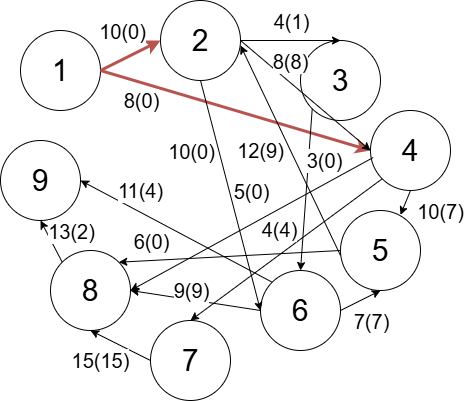

The diagram above was exported from draw.io. Its source (the exported page's mxGraphModel, read from the mxfile embedded in the PNG):
<mxGraphModel dx="794" dy="420" grid="1" gridSize="10" guides="1" tooltips="1" connect="1" arrows="1" fold="1" page="1" pageScale="1" pageWidth="827" pageHeight="1169" math="0" shadow="0">
  <root>
    <mxCell id="56wi5XTe8ExiMqeUkt0O-0" />
    <mxCell id="56wi5XTe8ExiMqeUkt0O-1" parent="56wi5XTe8ExiMqeUkt0O-0" />
    <mxCell id="56wi5XTe8ExiMqeUkt0O-2" value="1" style="ellipse;whiteSpace=wrap;html=1;aspect=fixed;fontSize=30;" vertex="1" parent="56wi5XTe8ExiMqeUkt0O-1">
      <mxGeometry x="110" y="30" width="80" height="80" as="geometry" />
    </mxCell>
    <mxCell id="56wi5XTe8ExiMqeUkt0O-3" value="2" style="ellipse;whiteSpace=wrap;html=1;aspect=fixed;fontSize=30;" vertex="1" parent="56wi5XTe8ExiMqeUkt0O-1">
      <mxGeometry x="250" width="80" height="80" as="geometry" />
    </mxCell>
    <mxCell id="56wi5XTe8ExiMqeUkt0O-4" value="3" style="ellipse;whiteSpace=wrap;html=1;aspect=fixed;fontSize=30;" vertex="1" parent="56wi5XTe8ExiMqeUkt0O-1">
      <mxGeometry x="390" y="40" width="80" height="80" as="geometry" />
    </mxCell>
    <mxCell id="56wi5XTe8ExiMqeUkt0O-5" value="4" style="ellipse;whiteSpace=wrap;html=1;aspect=fixed;fontSize=30;" vertex="1" parent="56wi5XTe8ExiMqeUkt0O-1">
      <mxGeometry x="460" y="110" width="80" height="80" as="geometry" />
    </mxCell>
    <mxCell id="56wi5XTe8ExiMqeUkt0O-6" value="5" style="ellipse;whiteSpace=wrap;html=1;aspect=fixed;fontSize=30;" vertex="1" parent="56wi5XTe8ExiMqeUkt0O-1">
      <mxGeometry x="430" y="210" width="80" height="80" as="geometry" />
    </mxCell>
    <mxCell id="56wi5XTe8ExiMqeUkt0O-7" value="6" style="ellipse;whiteSpace=wrap;html=1;aspect=fixed;fontSize=30;" vertex="1" parent="56wi5XTe8ExiMqeUkt0O-1">
      <mxGeometry x="350" y="270" width="80" height="80" as="geometry" />
    </mxCell>
    <mxCell id="56wi5XTe8ExiMqeUkt0O-8" value="7" style="ellipse;whiteSpace=wrap;html=1;aspect=fixed;fontSize=30;" vertex="1" parent="56wi5XTe8ExiMqeUkt0O-1">
      <mxGeometry x="240" y="320" width="80" height="80" as="geometry" />
    </mxCell>
    <mxCell id="56wi5XTe8ExiMqeUkt0O-9" value="8" style="ellipse;whiteSpace=wrap;html=1;aspect=fixed;fontSize=30;" vertex="1" parent="56wi5XTe8ExiMqeUkt0O-1">
      <mxGeometry x="140" y="250" width="80" height="80" as="geometry" />
    </mxCell>
    <mxCell id="56wi5XTe8ExiMqeUkt0O-10" value="9" style="ellipse;whiteSpace=wrap;html=1;aspect=fixed;fontSize=30;" vertex="1" parent="56wi5XTe8ExiMqeUkt0O-1">
      <mxGeometry x="90" y="140" width="80" height="80" as="geometry" />
    </mxCell>
    <mxCell id="56wi5XTe8ExiMqeUkt0O-11" value="" style="endArrow=classic;html=1;rounded=0;exitX=1;exitY=0.5;exitDx=0;exitDy=0;entryX=0;entryY=0.5;entryDx=0;entryDy=0;fontSize=30;fillColor=#f8cecc;strokeColor=#b85450;strokeWidth=3;" edge="1" parent="56wi5XTe8ExiMqeUkt0O-1" source="56wi5XTe8ExiMqeUkt0O-2" target="56wi5XTe8ExiMqeUkt0O-3">
      <mxGeometry width="50" height="50" relative="1" as="geometry">
        <mxPoint x="270" y="240" as="sourcePoint" />
        <mxPoint x="320" y="190" as="targetPoint" />
        <Array as="points" />
      </mxGeometry>
    </mxCell>
    <mxCell id="56wi5XTe8ExiMqeUkt0O-12" value="10(0)" style="edgeLabel;html=1;align=center;verticalAlign=middle;resizable=0;points=[];fontSize=20;container=1;" vertex="1" connectable="0" parent="56wi5XTe8ExiMqeUkt0O-11">
      <mxGeometry x="0.0417" y="-2" relative="1" as="geometry">
        <mxPoint x="-11" y="-26" as="offset" />
      </mxGeometry>
    </mxCell>
    <mxCell id="56wi5XTe8ExiMqeUkt0O-13" value="" style="endArrow=classic;html=1;rounded=0;exitX=1;exitY=0.5;exitDx=0;exitDy=0;entryX=0;entryY=0.5;entryDx=0;entryDy=0;fontSize=30;fillColor=#f8cecc;strokeColor=#b85450;strokeWidth=3;" edge="1" parent="56wi5XTe8ExiMqeUkt0O-1" source="56wi5XTe8ExiMqeUkt0O-2" target="56wi5XTe8ExiMqeUkt0O-5">
      <mxGeometry width="50" height="50" relative="1" as="geometry">
        <mxPoint x="170" y="70" as="sourcePoint" />
        <mxPoint x="260" y="70" as="targetPoint" />
        <Array as="points" />
      </mxGeometry>
    </mxCell>
    <mxCell id="56wi5XTe8ExiMqeUkt0O-14" value="8(0)" style="edgeLabel;html=1;align=center;verticalAlign=middle;resizable=0;points=[];fontSize=20;container=1;" vertex="1" connectable="0" parent="56wi5XTe8ExiMqeUkt0O-13">
      <mxGeometry x="0.0417" y="-2" relative="1" as="geometry">
        <mxPoint x="-100" y="-14" as="offset" />
      </mxGeometry>
    </mxCell>
    <mxCell id="56wi5XTe8ExiMqeUkt0O-15" value="" style="endArrow=classic;html=1;rounded=0;exitX=1;exitY=0.5;exitDx=0;exitDy=0;entryX=0.5;entryY=0;entryDx=0;entryDy=0;fontSize=30;" edge="1" parent="56wi5XTe8ExiMqeUkt0O-1" source="56wi5XTe8ExiMqeUkt0O-3" target="56wi5XTe8ExiMqeUkt0O-4">
      <mxGeometry width="50" height="50" relative="1" as="geometry">
        <mxPoint x="170" y="70" as="sourcePoint" />
        <mxPoint x="260" y="70" as="targetPoint" />
        <Array as="points" />
      </mxGeometry>
    </mxCell>
    <mxCell id="56wi5XTe8ExiMqeUkt0O-16" value="4(1)" style="edgeLabel;html=1;align=center;verticalAlign=middle;resizable=0;points=[];fontSize=20;container=1;" vertex="1" connectable="0" parent="56wi5XTe8ExiMqeUkt0O-15">
      <mxGeometry x="0.0417" y="-2" relative="1" as="geometry">
        <mxPoint x="-2" y="-22" as="offset" />
      </mxGeometry>
    </mxCell>
    <mxCell id="56wi5XTe8ExiMqeUkt0O-17" value="" style="endArrow=classic;html=1;rounded=0;exitX=1;exitY=0.5;exitDx=0;exitDy=0;entryX=0;entryY=0.5;entryDx=0;entryDy=0;fontSize=30;" edge="1" parent="56wi5XTe8ExiMqeUkt0O-1" source="56wi5XTe8ExiMqeUkt0O-3" target="56wi5XTe8ExiMqeUkt0O-5">
      <mxGeometry width="50" height="50" relative="1" as="geometry">
        <mxPoint x="180" y="80" as="sourcePoint" />
        <mxPoint x="270" y="80" as="targetPoint" />
        <Array as="points" />
      </mxGeometry>
    </mxCell>
    <mxCell id="56wi5XTe8ExiMqeUkt0O-18" value="8(8)" style="edgeLabel;html=1;align=center;verticalAlign=middle;resizable=0;points=[];fontSize=20;container=1;" vertex="1" connectable="0" parent="56wi5XTe8ExiMqeUkt0O-17">
      <mxGeometry x="0.0417" y="-2" relative="1" as="geometry">
        <mxPoint x="-17" y="-39" as="offset" />
      </mxGeometry>
    </mxCell>
    <mxCell id="56wi5XTe8ExiMqeUkt0O-19" value="" style="endArrow=classic;html=1;rounded=0;exitX=0.5;exitY=1;exitDx=0;exitDy=0;entryX=0;entryY=0.5;entryDx=0;entryDy=0;fontSize=30;" edge="1" parent="56wi5XTe8ExiMqeUkt0O-1" source="56wi5XTe8ExiMqeUkt0O-3" target="56wi5XTe8ExiMqeUkt0O-7">
      <mxGeometry width="50" height="50" relative="1" as="geometry">
        <mxPoint x="190" y="90" as="sourcePoint" />
        <mxPoint x="280" y="90" as="targetPoint" />
        <Array as="points" />
      </mxGeometry>
    </mxCell>
    <mxCell id="56wi5XTe8ExiMqeUkt0O-20" value="10(0)" style="edgeLabel;html=1;align=center;verticalAlign=middle;resizable=0;points=[];fontSize=20;container=1;" vertex="1" connectable="0" parent="56wi5XTe8ExiMqeUkt0O-19">
      <mxGeometry x="0.0417" y="-2" relative="1" as="geometry">
        <mxPoint x="-39" y="-50" as="offset" />
      </mxGeometry>
    </mxCell>
    <mxCell id="56wi5XTe8ExiMqeUkt0O-21" value="" style="endArrow=classic;html=1;rounded=0;exitX=0;exitY=1;exitDx=0;exitDy=0;entryX=0.5;entryY=0;entryDx=0;entryDy=0;fontSize=30;" edge="1" parent="56wi5XTe8ExiMqeUkt0O-1" source="56wi5XTe8ExiMqeUkt0O-4" target="56wi5XTe8ExiMqeUkt0O-7">
      <mxGeometry width="50" height="50" relative="1" as="geometry">
        <mxPoint x="200" y="100" as="sourcePoint" />
        <mxPoint x="290" y="100" as="targetPoint" />
        <Array as="points" />
      </mxGeometry>
    </mxCell>
    <mxCell id="56wi5XTe8ExiMqeUkt0O-22" value="3(0)" style="edgeLabel;html=1;align=center;verticalAlign=middle;resizable=0;points=[];fontSize=20;container=1;" vertex="1" connectable="0" parent="56wi5XTe8ExiMqeUkt0O-21">
      <mxGeometry x="0.0417" y="-2" relative="1" as="geometry">
        <mxPoint x="20" y="-32" as="offset" />
      </mxGeometry>
    </mxCell>
    <mxCell id="56wi5XTe8ExiMqeUkt0O-23" value="" style="endArrow=classic;html=1;rounded=0;exitX=0.5;exitY=1;exitDx=0;exitDy=0;entryX=0.75;entryY=0.054;entryDx=0;entryDy=0;fontSize=30;entryPerimeter=0;" edge="1" parent="56wi5XTe8ExiMqeUkt0O-1" source="56wi5XTe8ExiMqeUkt0O-5" target="56wi5XTe8ExiMqeUkt0O-6">
      <mxGeometry width="50" height="50" relative="1" as="geometry">
        <mxPoint x="210" y="110" as="sourcePoint" />
        <mxPoint x="300" y="110" as="targetPoint" />
        <Array as="points" />
      </mxGeometry>
    </mxCell>
    <mxCell id="56wi5XTe8ExiMqeUkt0O-24" value="10(7)" style="edgeLabel;html=1;align=center;verticalAlign=middle;resizable=0;points=[];fontSize=20;container=1;" vertex="1" connectable="0" parent="56wi5XTe8ExiMqeUkt0O-23">
      <mxGeometry x="0.0417" y="-2" relative="1" as="geometry">
        <mxPoint x="37" y="8" as="offset" />
      </mxGeometry>
    </mxCell>
    <mxCell id="56wi5XTe8ExiMqeUkt0O-25" value="" style="endArrow=classic;html=1;rounded=0;exitX=0;exitY=1;exitDx=0;exitDy=0;entryX=0.5;entryY=0;entryDx=0;entryDy=0;fontSize=30;" edge="1" parent="56wi5XTe8ExiMqeUkt0O-1" source="56wi5XTe8ExiMqeUkt0O-5" target="56wi5XTe8ExiMqeUkt0O-8">
      <mxGeometry width="50" height="50" relative="1" as="geometry">
        <mxPoint x="220" y="120" as="sourcePoint" />
        <mxPoint x="310" y="120" as="targetPoint" />
        <Array as="points" />
      </mxGeometry>
    </mxCell>
    <mxCell id="56wi5XTe8ExiMqeUkt0O-26" value="4(4)" style="edgeLabel;html=1;align=center;verticalAlign=middle;resizable=0;points=[];fontSize=20;container=1;" vertex="1" connectable="0" parent="56wi5XTe8ExiMqeUkt0O-25">
      <mxGeometry x="0.0417" y="-2" relative="1" as="geometry">
        <mxPoint x="-2" y="-22" as="offset" />
      </mxGeometry>
    </mxCell>
    <mxCell id="56wi5XTe8ExiMqeUkt0O-27" value="" style="endArrow=classic;html=1;rounded=0;exitX=0.033;exitY=0.588;exitDx=0;exitDy=0;entryX=1;entryY=0.5;entryDx=0;entryDy=0;fontSize=30;exitPerimeter=0;" edge="1" parent="56wi5XTe8ExiMqeUkt0O-1" source="56wi5XTe8ExiMqeUkt0O-5" target="56wi5XTe8ExiMqeUkt0O-9">
      <mxGeometry width="50" height="50" relative="1" as="geometry">
        <mxPoint x="230" y="130" as="sourcePoint" />
        <mxPoint x="320" y="130" as="targetPoint" />
        <Array as="points" />
      </mxGeometry>
    </mxCell>
    <mxCell id="56wi5XTe8ExiMqeUkt0O-28" value="5(0)" style="edgeLabel;html=1;align=center;verticalAlign=middle;resizable=0;points=[];fontSize=20;container=1;" vertex="1" connectable="0" parent="56wi5XTe8ExiMqeUkt0O-27">
      <mxGeometry x="0.0417" y="-2" relative="1" as="geometry">
        <mxPoint x="5" y="-34" as="offset" />
      </mxGeometry>
    </mxCell>
    <mxCell id="56wi5XTe8ExiMqeUkt0O-29" value="" style="endArrow=classic;html=1;rounded=0;exitX=0;exitY=0.5;exitDx=0;exitDy=0;entryX=1;entryY=0.5;entryDx=0;entryDy=0;fontSize=30;" edge="1" parent="56wi5XTe8ExiMqeUkt0O-1">
      <mxGeometry width="50" height="50" relative="1" as="geometry">
        <mxPoint x="430" y="255" as="sourcePoint" />
        <mxPoint x="330" y="45" as="targetPoint" />
        <Array as="points" />
      </mxGeometry>
    </mxCell>
    <mxCell id="56wi5XTe8ExiMqeUkt0O-30" value="12(9)" style="edgeLabel;html=1;align=center;verticalAlign=middle;resizable=0;points=[];fontSize=20;container=1;" vertex="1" connectable="0" parent="56wi5XTe8ExiMqeUkt0O-29">
      <mxGeometry x="0.0417" y="-2" relative="1" as="geometry">
        <mxPoint x="-30" y="5" as="offset" />
      </mxGeometry>
    </mxCell>
    <mxCell id="56wi5XTe8ExiMqeUkt0O-31" value="" style="endArrow=classic;html=1;rounded=0;exitX=0;exitY=0.5;exitDx=0;exitDy=0;entryX=1;entryY=0;entryDx=0;entryDy=0;fontSize=30;" edge="1" parent="56wi5XTe8ExiMqeUkt0O-1" source="56wi5XTe8ExiMqeUkt0O-6" target="56wi5XTe8ExiMqeUkt0O-9">
      <mxGeometry width="50" height="50" relative="1" as="geometry">
        <mxPoint x="250" y="150" as="sourcePoint" />
        <mxPoint x="340" y="150" as="targetPoint" />
        <Array as="points" />
      </mxGeometry>
    </mxCell>
    <mxCell id="56wi5XTe8ExiMqeUkt0O-32" value="6(0)" style="edgeLabel;html=1;align=center;verticalAlign=middle;resizable=0;points=[];fontSize=20;container=1;" vertex="1" connectable="0" parent="56wi5XTe8ExiMqeUkt0O-31">
      <mxGeometry x="0.0417" y="-2" relative="1" as="geometry">
        <mxPoint x="-74" y="-14" as="offset" />
      </mxGeometry>
    </mxCell>
    <mxCell id="56wi5XTe8ExiMqeUkt0O-33" value="" style="endArrow=classic;html=1;rounded=0;exitX=1;exitY=0.5;exitDx=0;exitDy=0;entryX=0.5;entryY=1;entryDx=0;entryDy=0;fontSize=30;" edge="1" parent="56wi5XTe8ExiMqeUkt0O-1" source="56wi5XTe8ExiMqeUkt0O-7" target="56wi5XTe8ExiMqeUkt0O-6">
      <mxGeometry width="50" height="50" relative="1" as="geometry">
        <mxPoint x="260" y="160" as="sourcePoint" />
        <mxPoint x="350" y="160" as="targetPoint" />
        <Array as="points" />
      </mxGeometry>
    </mxCell>
    <mxCell id="56wi5XTe8ExiMqeUkt0O-34" value="7(7)" style="edgeLabel;html=1;align=center;verticalAlign=middle;resizable=0;points=[];fontSize=20;container=1;" vertex="1" connectable="0" parent="56wi5XTe8ExiMqeUkt0O-33">
      <mxGeometry x="0.0417" y="-2" relative="1" as="geometry">
        <mxPoint x="9" y="19" as="offset" />
      </mxGeometry>
    </mxCell>
    <mxCell id="56wi5XTe8ExiMqeUkt0O-35" value="" style="endArrow=classic;html=1;rounded=0;exitX=0;exitY=0.5;exitDx=0;exitDy=0;entryX=1;entryY=0.5;entryDx=0;entryDy=0;fontSize=30;" edge="1" parent="56wi5XTe8ExiMqeUkt0O-1" source="56wi5XTe8ExiMqeUkt0O-7" target="56wi5XTe8ExiMqeUkt0O-9">
      <mxGeometry width="50" height="50" relative="1" as="geometry">
        <mxPoint x="270" y="170" as="sourcePoint" />
        <mxPoint x="360" y="170" as="targetPoint" />
        <Array as="points" />
      </mxGeometry>
    </mxCell>
    <mxCell id="56wi5XTe8ExiMqeUkt0O-36" value="9(9)" style="edgeLabel;html=1;align=center;verticalAlign=middle;resizable=0;points=[];fontSize=20;container=1;" vertex="1" connectable="0" parent="56wi5XTe8ExiMqeUkt0O-35">
      <mxGeometry x="0.0417" y="-2" relative="1" as="geometry">
        <mxPoint x="-2" y="-8" as="offset" />
      </mxGeometry>
    </mxCell>
    <mxCell id="56wi5XTe8ExiMqeUkt0O-37" value="" style="endArrow=classic;html=1;rounded=0;exitX=0;exitY=0;exitDx=0;exitDy=0;entryX=1;entryY=0.5;entryDx=0;entryDy=0;fontSize=30;" edge="1" parent="56wi5XTe8ExiMqeUkt0O-1" source="56wi5XTe8ExiMqeUkt0O-7" target="56wi5XTe8ExiMqeUkt0O-10">
      <mxGeometry width="50" height="50" relative="1" as="geometry">
        <mxPoint x="280" y="180" as="sourcePoint" />
        <mxPoint x="370" y="180" as="targetPoint" />
        <Array as="points" />
      </mxGeometry>
    </mxCell>
    <mxCell id="56wi5XTe8ExiMqeUkt0O-38" value="11(4)" style="edgeLabel;html=1;align=center;verticalAlign=middle;resizable=0;points=[];fontSize=20;container=1;" vertex="1" connectable="0" parent="56wi5XTe8ExiMqeUkt0O-37">
      <mxGeometry x="0.0417" y="-2" relative="1" as="geometry">
        <mxPoint x="-33" y="-37" as="offset" />
      </mxGeometry>
    </mxCell>
    <mxCell id="56wi5XTe8ExiMqeUkt0O-39" value="" style="endArrow=classic;html=1;rounded=0;exitX=0;exitY=0.5;exitDx=0;exitDy=0;entryX=0.5;entryY=1;entryDx=0;entryDy=0;fontSize=30;" edge="1" parent="56wi5XTe8ExiMqeUkt0O-1" source="56wi5XTe8ExiMqeUkt0O-8" target="56wi5XTe8ExiMqeUkt0O-9">
      <mxGeometry width="50" height="50" relative="1" as="geometry">
        <mxPoint x="290" y="190" as="sourcePoint" />
        <mxPoint x="380" y="190" as="targetPoint" />
        <Array as="points" />
      </mxGeometry>
    </mxCell>
    <mxCell id="56wi5XTe8ExiMqeUkt0O-40" value="15(15)" style="edgeLabel;html=1;align=center;verticalAlign=middle;resizable=0;points=[];fontSize=20;container=1;" vertex="1" connectable="0" parent="56wi5XTe8ExiMqeUkt0O-39">
      <mxGeometry x="0.0417" y="-2" relative="1" as="geometry">
        <mxPoint x="-20" y="17" as="offset" />
      </mxGeometry>
    </mxCell>
    <mxCell id="56wi5XTe8ExiMqeUkt0O-41" value="" style="endArrow=classic;html=1;rounded=0;exitX=0;exitY=0;exitDx=0;exitDy=0;entryX=0.5;entryY=1;entryDx=0;entryDy=0;fontSize=30;" edge="1" parent="56wi5XTe8ExiMqeUkt0O-1" source="56wi5XTe8ExiMqeUkt0O-9" target="56wi5XTe8ExiMqeUkt0O-10">
      <mxGeometry width="50" height="50" relative="1" as="geometry">
        <mxPoint x="300" y="200" as="sourcePoint" />
        <mxPoint x="390" y="200" as="targetPoint" />
        <Array as="points" />
      </mxGeometry>
    </mxCell>
    <mxCell id="56wi5XTe8ExiMqeUkt0O-42" value="13(2)" style="edgeLabel;html=1;align=center;verticalAlign=middle;resizable=0;points=[];fontSize=20;container=1;" vertex="1" connectable="0" parent="56wi5XTe8ExiMqeUkt0O-41">
      <mxGeometry x="0.0417" y="-2" relative="1" as="geometry">
        <mxPoint x="18" y="-9" as="offset" />
      </mxGeometry>
    </mxCell>
  </root>
</mxGraphModel>